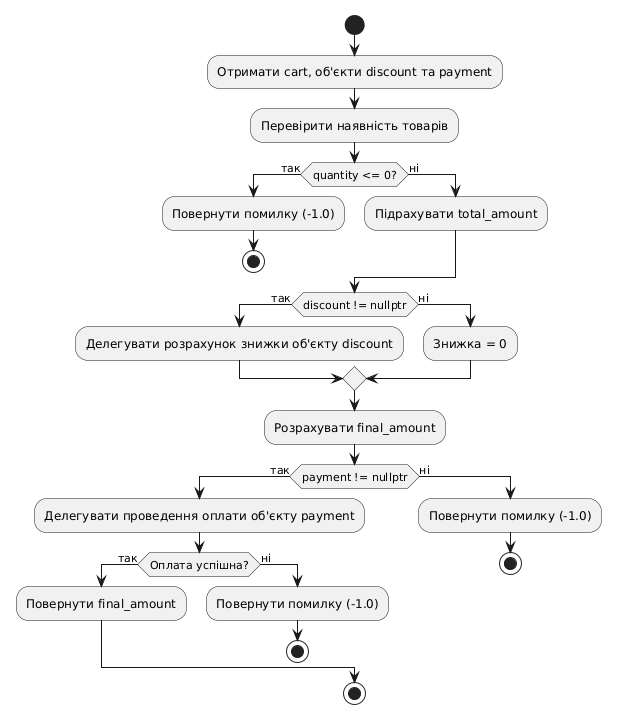

The diagram above was rendered by PlantUML. Its source (embedded in the PNG):
@startuml
start
:Отримати cart, об'єкти discount та payment;

:Перевірити наявність товарів;
if (quantity <= 0?) then (так)
  :Повернути помилку (-1.0);
  stop
else (ні)
  :Підрахувати total_amount;
endif

if (discount != nullptr) then (так)
  :Делегувати розрахунок знижки об'єкту discount;
else (ні)
  :Знижка = 0;
endif

:Розрахувати final_amount;

if (payment != nullptr) then (так)
  :Делегувати проведення оплати об'єкту payment;
  if (Оплата успішна?) then (так)
    :Повернути final_amount;
  else (ні)
    :Повернути помилку (-1.0);
    stop
  endif
else (ні)
  :Повернути помилку (-1.0);
  stop
endif
stop
@enduml